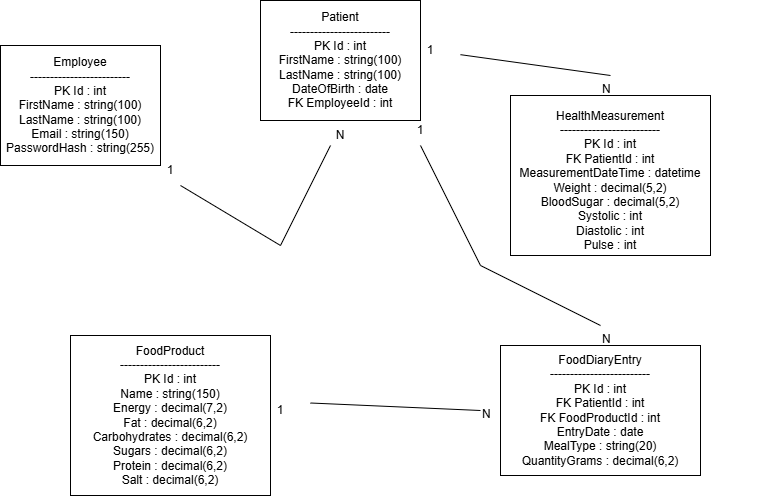

The diagram above was exported from draw.io. Its source (the exported page's mxGraphModel, read from the mxfile embedded in the PNG):
<mxGraphModel dx="1418" dy="780" grid="1" gridSize="10" guides="1" tooltips="1" connect="1" arrows="1" fold="1" page="1" pageScale="1" pageWidth="850" pageHeight="1100" math="0" shadow="0">
  <root>
    <mxCell id="0" />
    <mxCell id="1" parent="0" />
    <mxCell id="zeJ55LLkyKm6-xtTk2ov-1" parent="1" style="rounded=0;whiteSpace=wrap;html=1;" value="" vertex="1">
      <mxGeometry height="120" width="160" x="30" y="70" as="geometry" />
    </mxCell>
    <mxCell id="zeJ55LLkyKm6-xtTk2ov-2" parent="1" style="text;html=1;whiteSpace=wrap;strokeColor=none;fillColor=none;align=center;verticalAlign=middle;rounded=0;" value="&lt;div&gt;Employee&lt;/div&gt;&lt;div&gt;-------------------------&lt;/div&gt;&lt;div&gt;PK Id : int&lt;/div&gt;&lt;div&gt;FirstName : string(100)&lt;/div&gt;&lt;div&gt;LastName : string(100)&lt;/div&gt;&lt;div&gt;Email : string(150)&lt;/div&gt;&lt;div&gt;PasswordHash : string(255)&lt;/div&gt;" vertex="1">
      <mxGeometry height="30" width="160" x="30" y="115" as="geometry" />
    </mxCell>
    <mxCell id="zeJ55LLkyKm6-xtTk2ov-3" parent="1" style="rounded=0;whiteSpace=wrap;html=1;" value="" vertex="1">
      <mxGeometry height="160" width="200" x="540" y="120" as="geometry" />
    </mxCell>
    <mxCell id="zeJ55LLkyKm6-xtTk2ov-4" parent="1" style="rounded=0;whiteSpace=wrap;html=1;" value="" vertex="1">
      <mxGeometry height="130" width="200" x="530" y="370" as="geometry" />
    </mxCell>
    <mxCell id="zeJ55LLkyKm6-xtTk2ov-5" parent="1" style="rounded=0;whiteSpace=wrap;html=1;" value="" vertex="1">
      <mxGeometry height="160" width="200" x="100" y="360" as="geometry" />
    </mxCell>
    <mxCell id="zeJ55LLkyKm6-xtTk2ov-6" parent="1" style="rounded=0;whiteSpace=wrap;html=1;" value="" vertex="1">
      <mxGeometry height="120" width="160" x="290" y="25" as="geometry" />
    </mxCell>
    <mxCell id="zeJ55LLkyKm6-xtTk2ov-7" parent="1" style="text;html=1;whiteSpace=wrap;strokeColor=none;fillColor=none;align=center;verticalAlign=middle;rounded=0;" value="&lt;div&gt;Patient&lt;/div&gt;&lt;div&gt;-------------------------&lt;/div&gt;&lt;div&gt;PK Id : int&lt;/div&gt;&lt;div&gt;FirstName : string(100)&lt;/div&gt;&lt;div&gt;LastName : string(100)&lt;/div&gt;&lt;div&gt;DateOfBirth : date&lt;/div&gt;&lt;div&gt;FK EmployeeId : int&lt;/div&gt;" vertex="1">
      <mxGeometry height="30" width="170" x="285" y="70" as="geometry" />
    </mxCell>
    <mxCell id="zeJ55LLkyKm6-xtTk2ov-10" parent="1" style="text;html=1;whiteSpace=wrap;strokeColor=none;fillColor=none;align=center;verticalAlign=middle;rounded=0;" value="&lt;div&gt;HealthMeasurement&lt;/div&gt;&lt;div&gt;-------------------------&lt;/div&gt;&lt;div&gt;PK Id : int&lt;/div&gt;&lt;div&gt;FK PatientId : int&lt;/div&gt;&lt;div&gt;MeasurementDateTime : datetime&lt;/div&gt;&lt;div&gt;Weight : decimal(5,2)&lt;/div&gt;&lt;div&gt;BloodSugar : decimal(5,2)&lt;/div&gt;&lt;div&gt;Systolic : int&lt;/div&gt;&lt;div&gt;Diastolic : int&lt;/div&gt;&lt;div&gt;Pulse : int&lt;/div&gt;" vertex="1">
      <mxGeometry height="30" width="310" x="485" y="190" as="geometry" />
    </mxCell>
    <mxCell id="zeJ55LLkyKm6-xtTk2ov-11" parent="1" style="text;html=1;whiteSpace=wrap;strokeColor=none;fillColor=none;align=center;verticalAlign=middle;rounded=0;" value="&lt;div&gt;FoodProduct&lt;/div&gt;&lt;div&gt;-------------------------&lt;/div&gt;&lt;div&gt;PK Id : int&lt;/div&gt;&lt;div&gt;Name : string(150)&lt;/div&gt;&lt;div&gt;Energy : decimal(7,2)&lt;/div&gt;&lt;div&gt;Fat : decimal(6,2)&lt;/div&gt;&lt;div&gt;Carbohydrates : decimal(6,2)&lt;/div&gt;&lt;div&gt;Sugars : decimal(6,2)&lt;/div&gt;&lt;div&gt;Protein : decimal(6,2)&lt;/div&gt;&lt;div&gt;Salt : decimal(6,2)&lt;/div&gt;" vertex="1">
      <mxGeometry height="30" width="320" x="40" y="425" as="geometry" />
    </mxCell>
    <mxCell id="zeJ55LLkyKm6-xtTk2ov-12" parent="1" style="text;html=1;whiteSpace=wrap;strokeColor=none;fillColor=none;align=center;verticalAlign=middle;rounded=0;" value="&lt;div&gt;FoodDiaryEntry&lt;/div&gt;&lt;div&gt;-------------------------&lt;/div&gt;&lt;div&gt;PK Id : int&lt;/div&gt;&lt;div&gt;FK PatientId : int&lt;/div&gt;&lt;div&gt;FK FoodProductId : int&lt;/div&gt;&lt;div&gt;EntryDate : date&lt;/div&gt;&lt;div&gt;MealType : string(20)&lt;/div&gt;&lt;div&gt;QuantityGrams : decimal(6,2)&lt;/div&gt;" vertex="1">
      <mxGeometry height="30" width="180" x="540" y="420" as="geometry" />
    </mxCell>
    <mxCell id="zeJ55LLkyKm6-xtTk2ov-13" edge="1" parent="1" style="endArrow=none;html=1;rounded=0;" value="">
      <mxGeometry height="50" relative="1" width="50" as="geometry">
        <Array as="points">
          <mxPoint x="310" y="270" />
        </Array>
        <mxPoint x="210" y="210" as="sourcePoint" />
        <mxPoint x="360" y="170" as="targetPoint" />
      </mxGeometry>
    </mxCell>
    <mxCell id="zeJ55LLkyKm6-xtTk2ov-14" parent="1" style="text;html=1;whiteSpace=wrap;strokeColor=none;fillColor=none;align=center;verticalAlign=middle;rounded=0;" value="1" vertex="1">
      <mxGeometry height="30" width="60" x="170" y="180" as="geometry" />
    </mxCell>
    <mxCell id="zeJ55LLkyKm6-xtTk2ov-15" parent="1" style="text;html=1;whiteSpace=wrap;strokeColor=none;fillColor=none;align=center;verticalAlign=middle;rounded=0;" value="N" vertex="1">
      <mxGeometry height="30" width="60" x="340" y="145" as="geometry" />
    </mxCell>
    <mxCell id="zeJ55LLkyKm6-xtTk2ov-17" parent="1" style="text;html=1;whiteSpace=wrap;strokeColor=none;fillColor=none;align=center;verticalAlign=middle;rounded=0;" value="1" vertex="1">
      <mxGeometry height="30" width="60" x="430" y="60" as="geometry" />
    </mxCell>
    <mxCell id="zeJ55LLkyKm6-xtTk2ov-18" parent="1" style="text;whiteSpace=wrap;html=1;" value="N" vertex="1">
      <mxGeometry height="40" width="40" x="630" y="100" as="geometry" />
    </mxCell>
    <mxCell id="zeJ55LLkyKm6-xtTk2ov-19" edge="1" parent="1" source="zeJ55LLkyKm6-xtTk2ov-17" style="endArrow=none;html=1;rounded=0;entryX=0.25;entryY=0;entryDx=0;entryDy=0;" target="zeJ55LLkyKm6-xtTk2ov-18" value="">
      <mxGeometry height="50" relative="1" width="50" as="geometry">
        <mxPoint x="400" y="330" as="sourcePoint" />
        <mxPoint x="450" y="280" as="targetPoint" />
      </mxGeometry>
    </mxCell>
    <mxCell id="zeJ55LLkyKm6-xtTk2ov-20" parent="1" style="text;html=1;whiteSpace=wrap;strokeColor=none;fillColor=none;align=center;verticalAlign=middle;rounded=0;" value="1" vertex="1">
      <mxGeometry height="30" width="60" x="420" y="140" as="geometry" />
    </mxCell>
    <mxCell id="zeJ55LLkyKm6-xtTk2ov-21" parent="1" style="text;whiteSpace=wrap;html=1;" value="N" vertex="1">
      <mxGeometry height="40" width="40" x="630" y="350" as="geometry" />
    </mxCell>
    <mxCell id="zeJ55LLkyKm6-xtTk2ov-22" edge="1" parent="1" source="zeJ55LLkyKm6-xtTk2ov-20" style="endArrow=none;html=1;rounded=0;entryX=0;entryY=0;entryDx=0;entryDy=0;exitX=0.5;exitY=1;exitDx=0;exitDy=0;" target="zeJ55LLkyKm6-xtTk2ov-21" value="">
      <mxGeometry height="50" relative="1" width="50" as="geometry">
        <Array as="points">
          <mxPoint x="510" y="290" />
        </Array>
        <mxPoint x="410" y="270" as="sourcePoint" />
        <mxPoint x="560" y="291" as="targetPoint" />
      </mxGeometry>
    </mxCell>
    <mxCell id="zeJ55LLkyKm6-xtTk2ov-23" parent="1" style="text;html=1;whiteSpace=wrap;strokeColor=none;fillColor=none;align=center;verticalAlign=middle;rounded=0;" value="1" vertex="1">
      <mxGeometry height="30" width="60" x="280" y="420" as="geometry" />
    </mxCell>
    <mxCell id="zeJ55LLkyKm6-xtTk2ov-24" parent="1" style="text;whiteSpace=wrap;html=1;" value="N" vertex="1">
      <mxGeometry height="40" width="40" x="510" y="425" as="geometry" />
    </mxCell>
    <mxCell id="zeJ55LLkyKm6-xtTk2ov-25" edge="1" parent="1" source="zeJ55LLkyKm6-xtTk2ov-23" style="endArrow=none;html=1;rounded=0;exitX=1;exitY=0.25;exitDx=0;exitDy=0;entryX=0;entryY=0.25;entryDx=0;entryDy=0;" target="zeJ55LLkyKm6-xtTk2ov-24" value="">
      <mxGeometry height="50" relative="1" width="50" as="geometry">
        <mxPoint x="400" y="330" as="sourcePoint" />
        <mxPoint x="450" y="280" as="targetPoint" />
      </mxGeometry>
    </mxCell>
  </root>
</mxGraphModel>